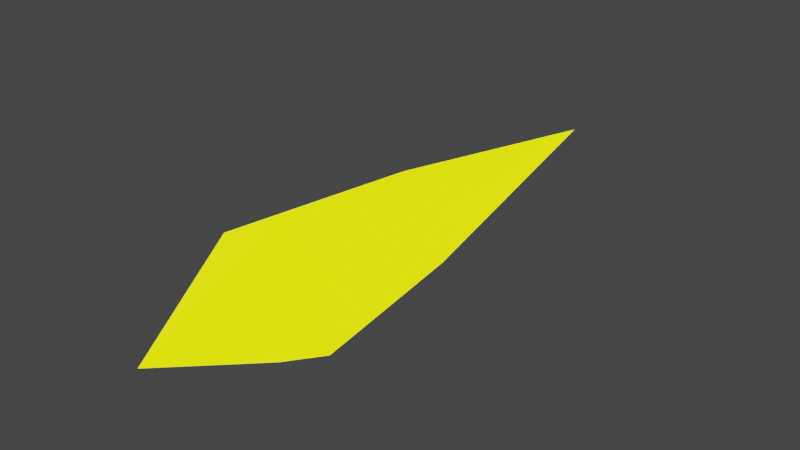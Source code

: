 # Source: ShipBulletHoming.blend  (saved by Blender 3.1.7; exported with 4.5.12 LTS)
import bpy
from mathutils import Matrix  # noqa: F401  (used for matrix-valued properties, if any)

bpy.ops.wm.read_factory_settings(use_empty=True)
scene = bpy.context.scene
scene.name = 'Scene'

# ---- materials (node trees are filled in below, after node groups)
mat_material_007 = bpy.data.materials.new('Material.007')
mat_material_007.use_transparent_shadow = False

# ---- material node trees
mat_material_007.use_nodes = True; mat_material_007.node_tree.nodes.clear()
_N = mat_material_007.node_tree.nodes; _L = mat_material_007.node_tree.links
n0 = _N.new('ShaderNodeBsdfPrincipled'); n0.name = 'Principled BSDF'; n0.location = (10, 300)
n0.distribution = 'GGX'
n0.subsurface_method = 'RANDOM_WALK_SKIN'
n0.inputs[0].default_value = (0.761, 0.8, 0.0684, 1.0)
n0.inputs[2].default_value = 0.525
n0.inputs[3].default_value = 1.45
n0.inputs[13].default_value = 0.4333
n0.inputs[14].default_value = (0.9781, 0.9817, 0.9146, 1.0)
n0.inputs[27].default_value = (0.8747, 1.0, 0.0, 1.0)
n0.inputs[28].default_value = 1.7
n1 = _N.new('ShaderNodeOutputMaterial'); n1.name = 'Material Output'; n1.location = (300, 300)
_L.new(n0.outputs[0], n1.inputs[0])
n1.is_active_output = True

# ---- world
world_world = bpy.data.worlds.new('World'); scene.world = world_world
world_world.use_nodes = True; world_world.node_tree.nodes.clear()
_N = world_world.node_tree.nodes; _L = world_world.node_tree.links
n0 = _N.new('ShaderNodeOutputWorld'); n0.name = 'World Output'; n0.location = (300, 300)
n1 = _N.new('ShaderNodeBackground'); n1.name = 'Background'; n1.location = (10, 300)
n1.inputs[0].default_value = (0.05088, 0.05088, 0.05088, 1.0)
_L.new(n1.outputs[0], n0.inputs[0])
n0.is_active_output = True
world_world.color = (0.05088, 0.05088, 0.05088)
world_world.use_sun_shadow = False
world_world.sun_shadow_jitter_overblur = 0.0

# ---- meshes
me_cone = bpy.data.meshes.new('Cone')
me_cone.from_pydata([(7.214e-08, 0.4533, -0.3333), (0.3926, 0.2267, -0.3333), (0.3926, -0.2267, -0.3333), (1.81e-08, -0.4533, -0.3333), (-0.3926, -0.2267, -0.3333), (-0.3926, 0.2267, -0.3333), (1.192e-07, 5.38e-08, 2.231), (-0.015, 0.5998, -1.769), (0.512, 0.3129, -1.769), (0.527, -0.2869, -1.769), (0.015, -0.5998, -1.769), (-0.512, -0.3129, -1.769), (-0.527, 0.2869, -1.769), (0.0, -1.484e-07, -3.0)], [], [(0, 6, 1), (1, 6, 2), (2, 6, 3), (3, 6, 4), (5, 0, 7, 12), (4, 6, 5), (5, 6, 0), (7, 8, 9, 10, 11, 12), (0, 1, 8, 7), (4, 5, 12, 11), (3, 4, 11, 10), (2, 3, 10, 9), (1, 2, 9, 8), (13, 8, 9), (13, 7, 8), (7, 13, 12), (13, 11, 12), (13, 9, 10), (13, 10, 11)])
_uv = me_cone.uv_layers.new(name='UVMap')
_uv.uv.foreach_set('vector', [0.25, 0.49, 0.25, 0.25, 0.4578, 0.37, 0.4578, 0.37, 0.25, 0.25, 0.4578, 0.13, 0.4578, 0.13, 0.25, 0.25, 0.25, 0.01, 0.25, 0.01, 0.25, 0.25, 0.04215, 0.13, 0.04215, 0.37, 0.25, 0.49, 0.25, 0.49, 0.04215, 0.37, 0.04215, 0.13, 0.25, 0.25, 0.04215, 0.37, 0.04215, 0.37, 0.25, 0.25, 0.25, 0.49, 0.75, 0.49, 0.9578, 0.37, 0.9578, 0.13, 0.75, 0.01, 0.5422, 0.13, 0.5422, 0.37, 0.25, 0.49, 0.4578, 0.37, 0.4578, 0.37, 0.25, 0.49, 0.04215, 0.13, 0.04215, 0.37, 0.04215, 0.37, 0.04215, 0.13, 0.25, 0.01, 0.04215, 0.13, 0.04215, 0.13, 0.25, 0.01, 0.4578, 0.13, 0.25, 0.01, 0.25, 0.01, 0.4578, 0.13, 0.4578, 0.37, 0.4578, 0.13, 0.4578, 0.13, 0.4578, 0.37, 0.0, 0.0, 0.0, 0.0, 0.0, 0.0, 0.0, 0.0, 0.0, 0.0, 0.0, 0.0, 0.0, 0.0, 0.0, 0.0, 0.04215, 0.37, 0.0, 0.0, 0.5422, 0.13, 0.5422, 0.37, 0.0, 0.0, 0.0, 0.0, 0.75, 0.01, 0.0, 0.0, 0.75, 0.01, 0.5422, 0.13])
me_cone.materials.append(mat_material_007)
me_cone.use_remesh_fix_poles = True
me_cone.use_remesh_preserve_attributes = False
me_cone.update()

# ---- objects
ob_cone = bpy.data.objects.new('Cone', me_cone)

# ---- transforms, parenting, visibility, modifiers, constraints
ob_cone.location = (0.0, -1.6, 0.0)
ob_cone.rotation_euler = (1.571, 0.0, 3.142)
ob_cone.scale = (0.3, 0.3, 0.3)
_m = ob_cone.modifiers.new('Mirror', 'MIRROR')
_m.use_axis = (False, False, False)

# ---- collection membership
scene.collection.objects.link(ob_cone)

# ---- scene / render settings (as saved in the file)
scene.frame_start = 1; scene.frame_end = 250; scene.frame_set(1)
scene.render.engine = 'BLENDER_EEVEE_NEXT'
scene.cycles.sampling_pattern = 'TABULATED_SOBOL'
scene.cycles.use_light_tree = False
scene.view_settings.view_transform = 'Filmic'
bpy.context.view_layer.update()

# ---- added for rendering (the .blend has no active camera): camera
cam_auto = bpy.data.cameras.new('AutoCamera')
cam_auto.lens = 50.0
cam_auto.sensor_width = 36.0
cam_auto.clip_end = 1000.0
ob_auto_camera = bpy.data.objects.new('AutoCamera', cam_auto)
scene.collection.objects.link(ob_auto_camera)
ob_auto_camera.location = (1.51804, -3.53703, 1.21443)
ob_auto_camera.rotation_euler = (1.09748, -7.21219e-08, 0.694738)
scene.camera = ob_auto_camera
bpy.context.view_layer.update()
